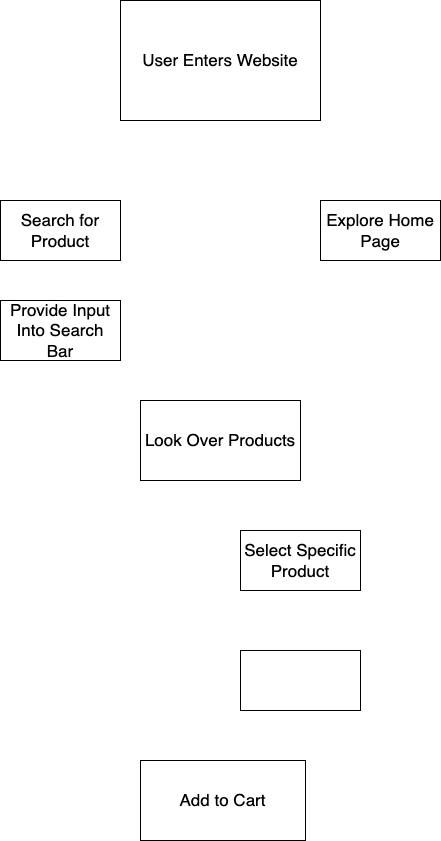

The diagram above was exported from draw.io. Its source (the exported page's mxGraphModel, read from the mxfile embedded in the PNG):
<mxGraphModel dx="682" dy="515" grid="1" gridSize="10" guides="1" tooltips="1" connect="1" arrows="1" fold="1" page="1" pageScale="1" pageWidth="850" pageHeight="1100" math="0" shadow="0">
  <root>
    <mxCell id="0" />
    <mxCell id="1" parent="0" />
    <mxCell id="2" value="&lt;font style=&quot;font-size: 17px;&quot;&gt;User Enters Website&lt;/font&gt;" style="rounded=0;whiteSpace=wrap;html=1;" vertex="1" parent="1">
      <mxGeometry x="320" y="40" width="200" height="120" as="geometry" />
    </mxCell>
    <mxCell id="3" value="Search for Product" style="rounded=0;whiteSpace=wrap;html=1;fontSize=17;" vertex="1" parent="1">
      <mxGeometry x="200" y="240" width="120" height="60" as="geometry" />
    </mxCell>
    <mxCell id="5" value="Explore Home Page" style="rounded=0;whiteSpace=wrap;html=1;fontSize=17;" vertex="1" parent="1">
      <mxGeometry x="520" y="240" width="120" height="60" as="geometry" />
    </mxCell>
    <mxCell id="6" value="Provide Input Into Search Bar" style="rounded=0;whiteSpace=wrap;html=1;fontSize=17;" vertex="1" parent="1">
      <mxGeometry x="200" y="340" width="120" height="60" as="geometry" />
    </mxCell>
    <mxCell id="7" value="Look Over Products" style="rounded=0;whiteSpace=wrap;html=1;fontSize=17;" vertex="1" parent="1">
      <mxGeometry x="340" y="440" width="160" height="80" as="geometry" />
    </mxCell>
    <mxCell id="8" value="Select Specific Product" style="rounded=0;whiteSpace=wrap;html=1;fontSize=17;" vertex="1" parent="1">
      <mxGeometry x="440" y="570" width="120" height="60" as="geometry" />
    </mxCell>
    <mxCell id="9" value="Add to Cart" style="rounded=0;whiteSpace=wrap;html=1;fontSize=17;" vertex="1" parent="1">
      <mxGeometry x="340" y="800" width="165" height="80" as="geometry" />
    </mxCell>
    <mxCell id="10" value="" style="rounded=0;whiteSpace=wrap;html=1;fontSize=17;" vertex="1" parent="1">
      <mxGeometry x="440" y="690" width="120" height="60" as="geometry" />
    </mxCell>
  </root>
</mxGraphModel>